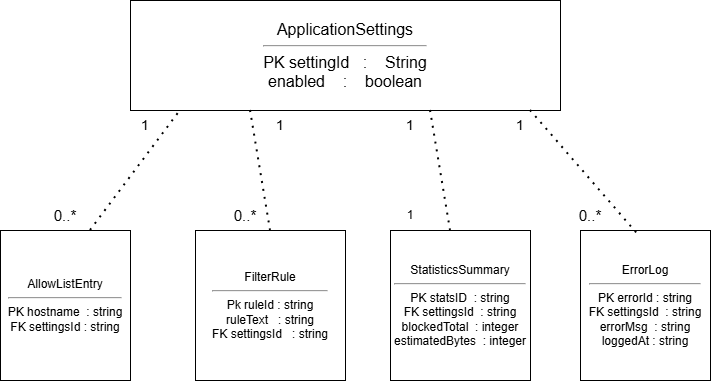

The diagram above was exported from draw.io. Its source (the exported page's mxGraphModel, read from the mxfile embedded in the PNG):
<mxGraphModel dx="2054" dy="1103" grid="1" gridSize="10" guides="1" tooltips="1" connect="1" arrows="1" fold="1" page="1" pageScale="1" pageWidth="850" pageHeight="1100" math="0" shadow="0">
  <root>
    <mxCell id="0" />
    <mxCell id="1" parent="0" />
    <mxCell id="sleA8vSRGQbSya9dQ5wd-1" parent="1" style="rounded=0;whiteSpace=wrap;html=1;" value="&lt;font style=&quot;font-size: 16px;&quot;&gt;ApplicationSettings&lt;/font&gt;&lt;hr&gt;&lt;font style=&quot;font-size: 16px;&quot;&gt;PK settingId&amp;nbsp; &amp;nbsp;:&amp;nbsp; &amp;nbsp; String&lt;/font&gt;&lt;div&gt;&lt;font style=&quot;font-size: 16px;&quot;&gt;enabled&amp;nbsp; &amp;nbsp; :&amp;nbsp; &amp;nbsp; boolean&lt;/font&gt;&lt;/div&gt;" vertex="1">
      <mxGeometry height="110" width="430" x="210" y="200" as="geometry" />
    </mxCell>
    <mxCell id="sleA8vSRGQbSya9dQ5wd-3" edge="1" parent="1" style="endArrow=none;dashed=1;html=1;dashPattern=1 3;strokeWidth=2;rounded=0;" value="">
      <mxGeometry height="50" relative="1" width="50" as="geometry">
        <mxPoint x="170" y="430" as="sourcePoint" />
        <mxPoint x="260" y="310" as="targetPoint" />
      </mxGeometry>
    </mxCell>
    <mxCell id="sleA8vSRGQbSya9dQ5wd-4" edge="1" parent="1" style="endArrow=none;dashed=1;html=1;dashPattern=1 3;strokeWidth=2;rounded=0;entryX=0.5;entryY=0;entryDx=0;entryDy=0;" target="sleA8vSRGQbSya9dQ5wd-6" value="">
      <mxGeometry height="50" relative="1" width="50" as="geometry">
        <mxPoint x="330" y="310" as="sourcePoint" />
        <mxPoint x="350" y="420" as="targetPoint" />
      </mxGeometry>
    </mxCell>
    <mxCell id="sleA8vSRGQbSya9dQ5wd-5" parent="1" style="rounded=0;whiteSpace=wrap;html=1;" value="AllowListEntry&lt;hr&gt;PK hostname&amp;nbsp; : string&lt;div&gt;FK settingsId : string&lt;/div&gt;" vertex="1">
      <mxGeometry height="150" width="130" x="80" y="430" as="geometry" />
    </mxCell>
    <mxCell id="sleA8vSRGQbSya9dQ5wd-6" parent="1" style="rounded=0;whiteSpace=wrap;html=1;" value="FilterRule&lt;div&gt;&lt;/div&gt;&lt;div&gt;&lt;hr&gt;Pk ruleId : string&lt;/div&gt;&lt;div&gt;ruleText&amp;nbsp; &amp;nbsp;: string&lt;/div&gt;&lt;div&gt;FK settingsId&amp;nbsp; &amp;nbsp;: string&lt;/div&gt;" vertex="1">
      <mxGeometry height="150" width="150" x="275" y="430" as="geometry" />
    </mxCell>
    <mxCell id="sleA8vSRGQbSya9dQ5wd-7" parent="1" style="rounded=0;whiteSpace=wrap;html=1;" value="StatisticsSummary&lt;hr&gt;PK statsID&amp;nbsp; : string&lt;div&gt;FK settingsId&amp;nbsp; : string&lt;/div&gt;&lt;div&gt;blockedTotal&amp;nbsp; : integer&lt;/div&gt;&lt;div&gt;estimatedBytes&amp;nbsp; : integer&lt;/div&gt;" vertex="1">
      <mxGeometry height="150" width="140" x="470" y="430" as="geometry" />
    </mxCell>
    <mxCell id="sleA8vSRGQbSya9dQ5wd-8" parent="1" style="rounded=0;whiteSpace=wrap;html=1;" value="ErrorLog&lt;hr&gt;PK errorId : string&lt;div&gt;FK settingsId&amp;nbsp; : string&lt;/div&gt;&lt;div&gt;errorMsg&amp;nbsp; : string&lt;/div&gt;&lt;div&gt;loggedAt : string&lt;/div&gt;" vertex="1">
      <mxGeometry height="150" width="130" x="660" y="430" as="geometry" />
    </mxCell>
    <mxCell id="sleA8vSRGQbSya9dQ5wd-9" edge="1" parent="1" style="endArrow=none;dashed=1;html=1;dashPattern=1 3;strokeWidth=2;rounded=0;entryX=0.5;entryY=0;entryDx=0;entryDy=0;" value="">
      <mxGeometry height="50" relative="1" width="50" as="geometry">
        <mxPoint x="510" y="310" as="sourcePoint" />
        <mxPoint x="530" y="430" as="targetPoint" />
      </mxGeometry>
    </mxCell>
    <mxCell id="sleA8vSRGQbSya9dQ5wd-10" edge="1" parent="1" style="endArrow=none;dashed=1;html=1;dashPattern=1 3;strokeWidth=2;rounded=0;entryX=0.433;entryY=0.017;entryDx=0;entryDy=0;entryPerimeter=0;" target="sleA8vSRGQbSya9dQ5wd-8" value="">
      <mxGeometry height="50" relative="1" width="50" as="geometry">
        <mxPoint x="610" y="310" as="sourcePoint" />
        <mxPoint x="630" y="430" as="targetPoint" />
      </mxGeometry>
    </mxCell>
    <mxCell id="sleA8vSRGQbSya9dQ5wd-12" parent="1" style="text;html=1;whiteSpace=wrap;strokeColor=none;fillColor=none;align=center;verticalAlign=middle;rounded=0;" value="&lt;span style=&quot;font-size: 15px;&quot;&gt;0..*&lt;/span&gt;" vertex="1">
      <mxGeometry height="90" width="100" x="95" y="370" as="geometry" />
    </mxCell>
    <mxCell id="sleA8vSRGQbSya9dQ5wd-13" parent="1" style="text;html=1;whiteSpace=wrap;strokeColor=none;fillColor=none;align=center;verticalAlign=middle;rounded=0;" value="&lt;font style=&quot;font-size: 14px;&quot;&gt;1&lt;/font&gt;" vertex="1">
      <mxGeometry height="30" width="60" x="195" y="310" as="geometry" />
    </mxCell>
    <mxCell id="sleA8vSRGQbSya9dQ5wd-14" parent="1" style="text;html=1;whiteSpace=wrap;strokeColor=none;fillColor=none;align=center;verticalAlign=middle;rounded=0;" value="&lt;font style=&quot;font-size: 14px;&quot;&gt;1&lt;/font&gt;" vertex="1">
      <mxGeometry height="30" width="60" x="330" y="310" as="geometry" />
    </mxCell>
    <mxCell id="sleA8vSRGQbSya9dQ5wd-15" parent="1" style="text;html=1;whiteSpace=wrap;strokeColor=none;fillColor=none;align=center;verticalAlign=middle;rounded=0;" value="&lt;font style=&quot;font-size: 14px;&quot;&gt;1&lt;/font&gt;" vertex="1">
      <mxGeometry height="30" width="60" x="460" y="310" as="geometry" />
    </mxCell>
    <mxCell id="sleA8vSRGQbSya9dQ5wd-16" parent="1" style="text;html=1;whiteSpace=wrap;strokeColor=none;fillColor=none;align=center;verticalAlign=middle;rounded=0;" value="&lt;font style=&quot;font-size: 14px;&quot;&gt;1&lt;/font&gt;" vertex="1">
      <mxGeometry height="30" width="60" x="570" y="310" as="geometry" />
    </mxCell>
    <mxCell id="sleA8vSRGQbSya9dQ5wd-17" parent="1" style="text;html=1;whiteSpace=wrap;strokeColor=none;fillColor=none;align=center;verticalAlign=middle;rounded=0;" value="&lt;span style=&quot;font-size: 15px;&quot;&gt;0..*&lt;/span&gt;" vertex="1">
      <mxGeometry height="90" width="100" x="275" y="370" as="geometry" />
    </mxCell>
    <mxCell id="sleA8vSRGQbSya9dQ5wd-18" parent="1" style="text;html=1;whiteSpace=wrap;strokeColor=none;fillColor=none;align=center;verticalAlign=middle;rounded=0;" value="1" vertex="1">
      <mxGeometry height="30" width="60" x="460" y="400" as="geometry" />
    </mxCell>
    <mxCell id="sleA8vSRGQbSya9dQ5wd-19" parent="1" style="text;html=1;whiteSpace=wrap;strokeColor=none;fillColor=none;align=center;verticalAlign=middle;rounded=0;" value="&lt;span style=&quot;font-size: 15px;&quot;&gt;0..*&lt;/span&gt;" vertex="1">
      <mxGeometry height="90" width="100" x="620" y="370" as="geometry" />
    </mxCell>
  </root>
</mxGraphModel>